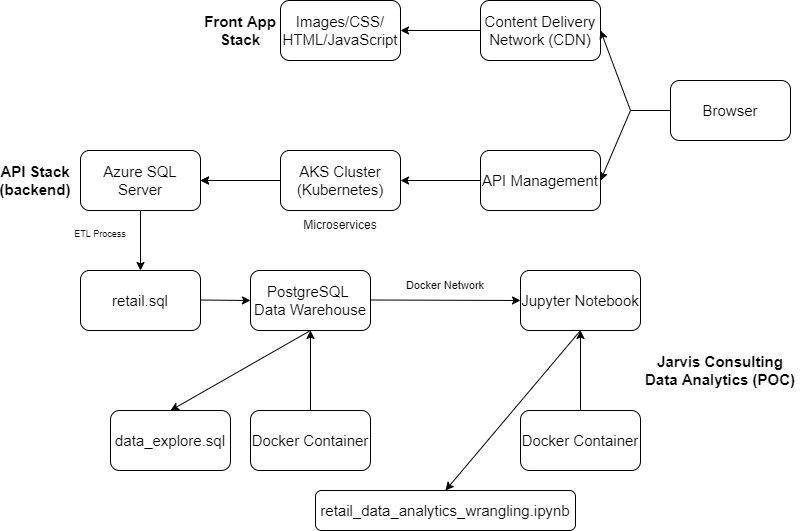

The diagram above was exported from draw.io. Its source (the exported page's mxGraphModel, read from the mxfile embedded in the PNG):
<mxGraphModel dx="1422" dy="794" grid="1" gridSize="10" guides="1" tooltips="1" connect="1" arrows="1" fold="1" page="1" pageScale="1" pageWidth="850" pageHeight="1100" math="0" shadow="0">
  <root>
    <mxCell id="0" />
    <mxCell id="1" parent="0" />
    <mxCell id="f90CfuOYJ7tEPYf4A-9_-3" value="" style="endArrow=classic;html=1;rounded=0;fontSize=15;entryX=0.5;entryY=0;entryDx=0;entryDy=0;exitX=0.5;exitY=1;exitDx=0;exitDy=0;" edge="1" parent="1" source="f90CfuOYJ7tEPYf4A-9_-4" target="f90CfuOYJ7tEPYf4A-9_-5">
      <mxGeometry width="50" height="50" relative="1" as="geometry">
        <mxPoint x="160" y="250" as="sourcePoint" />
        <mxPoint x="240" y="250" as="targetPoint" />
      </mxGeometry>
    </mxCell>
    <mxCell id="f90CfuOYJ7tEPYf4A-9_-4" value="Azure SQL Server" style="rounded=1;whiteSpace=wrap;html=1;fontSize=15;" vertex="1" parent="1">
      <mxGeometry x="110" y="190" width="120" height="60" as="geometry" />
    </mxCell>
    <mxCell id="f90CfuOYJ7tEPYf4A-9_-5" value="retail.sql" style="rounded=1;whiteSpace=wrap;html=1;fontSize=15;" vertex="1" parent="1">
      <mxGeometry x="110" y="310" width="120" height="60" as="geometry" />
    </mxCell>
    <UserObject label="&lt;font style=&quot;font-size: 9px&quot;&gt;ETL Process&lt;/font&gt;" placeholders="1" name="Variable" id="f90CfuOYJ7tEPYf4A-9_-7">
      <mxCell style="text;html=1;strokeColor=none;fillColor=none;align=center;verticalAlign=middle;whiteSpace=wrap;overflow=hidden;fontSize=15;" vertex="1" parent="1">
        <mxGeometry x="90" y="260" width="80" height="20" as="geometry" />
      </mxCell>
    </UserObject>
    <mxCell id="f90CfuOYJ7tEPYf4A-9_-8" value="" style="endArrow=classic;html=1;rounded=0;fontSize=15;entryX=0;entryY=0.5;entryDx=0;entryDy=0;" edge="1" parent="1" target="f90CfuOYJ7tEPYf4A-9_-10">
      <mxGeometry width="50" height="50" relative="1" as="geometry">
        <mxPoint x="230" y="339.5" as="sourcePoint" />
        <mxPoint x="280" y="339.5" as="targetPoint" />
      </mxGeometry>
    </mxCell>
    <mxCell id="f90CfuOYJ7tEPYf4A-9_-10" value="PostgreSQL &lt;br&gt;Data Warehouse" style="rounded=1;whiteSpace=wrap;html=1;fontSize=15;" vertex="1" parent="1">
      <mxGeometry x="280" y="310" width="120" height="60" as="geometry" />
    </mxCell>
    <mxCell id="f90CfuOYJ7tEPYf4A-9_-15" value="" style="endArrow=classic;html=1;rounded=0;fontSize=15;entryX=0;entryY=0.5;entryDx=0;entryDy=0;" edge="1" parent="1" target="f90CfuOYJ7tEPYf4A-9_-16">
      <mxGeometry width="50" height="50" relative="1" as="geometry">
        <mxPoint x="400" y="339.5" as="sourcePoint" />
        <mxPoint x="480" y="339.5" as="targetPoint" />
      </mxGeometry>
    </mxCell>
    <mxCell id="f90CfuOYJ7tEPYf4A-9_-16" value="Jupyter Notebook" style="rounded=1;whiteSpace=wrap;html=1;fontSize=15;" vertex="1" parent="1">
      <mxGeometry x="550" y="310" width="120" height="60" as="geometry" />
    </mxCell>
    <mxCell id="f90CfuOYJ7tEPYf4A-9_-17" value="Docker Network" style="text;html=1;strokeColor=none;fillColor=none;align=center;verticalAlign=middle;whiteSpace=wrap;rounded=0;fontSize=11;" vertex="1" parent="1">
      <mxGeometry x="410" y="310" width="130" height="30" as="geometry" />
    </mxCell>
    <mxCell id="f90CfuOYJ7tEPYf4A-9_-19" value="" style="endArrow=classic;html=1;rounded=0;fontSize=11;exitX=0.5;exitY=0;exitDx=0;exitDy=0;entryX=0.5;entryY=1;entryDx=0;entryDy=0;" edge="1" parent="1" source="f90CfuOYJ7tEPYf4A-9_-20" target="f90CfuOYJ7tEPYf4A-9_-10">
      <mxGeometry width="50" height="50" relative="1" as="geometry">
        <mxPoint x="410" y="450" as="sourcePoint" />
        <mxPoint x="350" y="370" as="targetPoint" />
      </mxGeometry>
    </mxCell>
    <mxCell id="f90CfuOYJ7tEPYf4A-9_-20" value="Docker Container" style="rounded=1;whiteSpace=wrap;html=1;fontSize=15;" vertex="1" parent="1">
      <mxGeometry x="280" y="450" width="120" height="60" as="geometry" />
    </mxCell>
    <mxCell id="f90CfuOYJ7tEPYf4A-9_-21" value="" style="endArrow=classic;html=1;rounded=0;fontSize=11;exitX=0.5;exitY=0;exitDx=0;exitDy=0;entryX=0.5;entryY=1;entryDx=0;entryDy=0;" edge="1" parent="1" source="f90CfuOYJ7tEPYf4A-9_-22" target="f90CfuOYJ7tEPYf4A-9_-16">
      <mxGeometry width="50" height="50" relative="1" as="geometry">
        <mxPoint x="570" y="420" as="sourcePoint" />
        <mxPoint x="620" y="370" as="targetPoint" />
      </mxGeometry>
    </mxCell>
    <mxCell id="f90CfuOYJ7tEPYf4A-9_-22" value="Docker Container" style="rounded=1;whiteSpace=wrap;html=1;fontSize=15;" vertex="1" parent="1">
      <mxGeometry x="550" y="450" width="120" height="60" as="geometry" />
    </mxCell>
    <mxCell id="f90CfuOYJ7tEPYf4A-9_-23" value="data_explore.sql" style="rounded=1;whiteSpace=wrap;html=1;fontSize=15;" vertex="1" parent="1">
      <mxGeometry x="140" y="450" width="120" height="60" as="geometry" />
    </mxCell>
    <mxCell id="f90CfuOYJ7tEPYf4A-9_-24" value="" style="endArrow=classic;html=1;rounded=0;fontSize=15;exitX=0.5;exitY=0;exitDx=0;exitDy=0;entryX=0.5;entryY=0;entryDx=0;entryDy=0;" edge="1" parent="1" target="f90CfuOYJ7tEPYf4A-9_-23">
      <mxGeometry width="50" height="50" relative="1" as="geometry">
        <mxPoint x="340" y="370" as="sourcePoint" />
        <mxPoint x="290" y="420" as="targetPoint" />
      </mxGeometry>
    </mxCell>
    <mxCell id="f90CfuOYJ7tEPYf4A-9_-25" value="retail_data_analytics_wrangling.ipynb" style="rounded=1;whiteSpace=wrap;html=1;fontSize=15;" vertex="1" parent="1">
      <mxGeometry x="345" y="530" width="260" height="40" as="geometry" />
    </mxCell>
    <mxCell id="f90CfuOYJ7tEPYf4A-9_-26" value="" style="endArrow=classic;html=1;rounded=0;fontSize=15;exitX=0.5;exitY=1;exitDx=0;exitDy=0;entryX=0.5;entryY=0;entryDx=0;entryDy=0;" edge="1" parent="1" source="f90CfuOYJ7tEPYf4A-9_-16" target="f90CfuOYJ7tEPYf4A-9_-25">
      <mxGeometry width="50" height="50" relative="1" as="geometry">
        <mxPoint x="530" y="280" as="sourcePoint" />
        <mxPoint x="580" y="230" as="targetPoint" />
      </mxGeometry>
    </mxCell>
    <mxCell id="f90CfuOYJ7tEPYf4A-9_-27" value="" style="endArrow=classic;html=1;rounded=0;fontSize=15;entryX=1;entryY=0.5;entryDx=0;entryDy=0;" edge="1" parent="1" target="f90CfuOYJ7tEPYf4A-9_-4">
      <mxGeometry width="50" height="50" relative="1" as="geometry">
        <mxPoint x="310" y="220" as="sourcePoint" />
        <mxPoint x="480" y="200" as="targetPoint" />
      </mxGeometry>
    </mxCell>
    <mxCell id="f90CfuOYJ7tEPYf4A-9_-29" value="" style="edgeStyle=orthogonalEdgeStyle;rounded=0;orthogonalLoop=1;jettySize=auto;html=1;fontSize=15;exitX=0;exitY=0.5;exitDx=0;exitDy=0;" edge="1" parent="1" source="f90CfuOYJ7tEPYf4A-9_-28" target="f90CfuOYJ7tEPYf4A-9_-4">
      <mxGeometry relative="1" as="geometry" />
    </mxCell>
    <mxCell id="f90CfuOYJ7tEPYf4A-9_-28" value="AKS Cluster (Kubernetes)" style="rounded=1;whiteSpace=wrap;html=1;fontSize=15;" vertex="1" parent="1">
      <mxGeometry x="310" y="190" width="120" height="60" as="geometry" />
    </mxCell>
    <mxCell id="f90CfuOYJ7tEPYf4A-9_-30" value="Microservices" style="text;html=1;strokeColor=none;fillColor=none;align=center;verticalAlign=middle;whiteSpace=wrap;rounded=0;fontSize=12;" vertex="1" parent="1">
      <mxGeometry x="310" y="250" width="120" height="30" as="geometry" />
    </mxCell>
    <mxCell id="f90CfuOYJ7tEPYf4A-9_-33" value="" style="edgeStyle=orthogonalEdgeStyle;rounded=0;orthogonalLoop=1;jettySize=auto;html=1;fontSize=15;exitX=0;exitY=0.5;exitDx=0;exitDy=0;entryX=1;entryY=0.5;entryDx=0;entryDy=0;" edge="1" parent="1" source="f90CfuOYJ7tEPYf4A-9_-34" target="f90CfuOYJ7tEPYf4A-9_-28">
      <mxGeometry relative="1" as="geometry">
        <mxPoint x="510" y="219.5" as="sourcePoint" />
        <mxPoint x="430" y="219.5" as="targetPoint" />
      </mxGeometry>
    </mxCell>
    <mxCell id="f90CfuOYJ7tEPYf4A-9_-34" value="API Management" style="rounded=1;whiteSpace=wrap;html=1;fontSize=15;" vertex="1" parent="1">
      <mxGeometry x="510" y="190" width="120" height="60" as="geometry" />
    </mxCell>
    <mxCell id="f90CfuOYJ7tEPYf4A-9_-35" value="Browser" style="rounded=1;whiteSpace=wrap;html=1;fontSize=15;" vertex="1" parent="1">
      <mxGeometry x="700" y="120" width="120" height="60" as="geometry" />
    </mxCell>
    <mxCell id="f90CfuOYJ7tEPYf4A-9_-36" value="" style="endArrow=none;html=1;rounded=0;fontSize=15;entryX=0;entryY=0.5;entryDx=0;entryDy=0;" edge="1" parent="1" target="f90CfuOYJ7tEPYf4A-9_-35">
      <mxGeometry width="50" height="50" relative="1" as="geometry">
        <mxPoint x="660" y="150" as="sourcePoint" />
        <mxPoint x="690" y="80" as="targetPoint" />
      </mxGeometry>
    </mxCell>
    <mxCell id="f90CfuOYJ7tEPYf4A-9_-37" value="" style="endArrow=classic;html=1;rounded=0;fontSize=15;entryX=1;entryY=0.5;entryDx=0;entryDy=0;" edge="1" parent="1" target="f90CfuOYJ7tEPYf4A-9_-34">
      <mxGeometry width="50" height="50" relative="1" as="geometry">
        <mxPoint x="660" y="150" as="sourcePoint" />
        <mxPoint x="720" y="150" as="targetPoint" />
      </mxGeometry>
    </mxCell>
    <mxCell id="f90CfuOYJ7tEPYf4A-9_-38" value="Content Delivery Network (CDN)" style="rounded=1;whiteSpace=wrap;html=1;fontSize=15;" vertex="1" parent="1">
      <mxGeometry x="510" y="40" width="120" height="60" as="geometry" />
    </mxCell>
    <mxCell id="f90CfuOYJ7tEPYf4A-9_-39" value="" style="endArrow=classic;html=1;rounded=0;fontSize=15;entryX=1;entryY=0.5;entryDx=0;entryDy=0;" edge="1" parent="1" target="f90CfuOYJ7tEPYf4A-9_-38">
      <mxGeometry width="50" height="50" relative="1" as="geometry">
        <mxPoint x="660" y="150" as="sourcePoint" />
        <mxPoint x="635" y="70" as="targetPoint" />
      </mxGeometry>
    </mxCell>
    <mxCell id="f90CfuOYJ7tEPYf4A-9_-40" value="" style="endArrow=classic;html=1;rounded=0;fontSize=15;exitX=0;exitY=0.5;exitDx=0;exitDy=0;" edge="1" parent="1" source="f90CfuOYJ7tEPYf4A-9_-38" target="f90CfuOYJ7tEPYf4A-9_-41">
      <mxGeometry width="50" height="50" relative="1" as="geometry">
        <mxPoint x="405" y="90" as="sourcePoint" />
        <mxPoint x="430" y="70" as="targetPoint" />
      </mxGeometry>
    </mxCell>
    <mxCell id="f90CfuOYJ7tEPYf4A-9_-41" value="Images/CSS/&lt;br&gt;HTML/JavaScript" style="rounded=1;whiteSpace=wrap;html=1;fontSize=15;" vertex="1" parent="1">
      <mxGeometry x="310" y="40" width="120" height="60" as="geometry" />
    </mxCell>
    <mxCell id="f90CfuOYJ7tEPYf4A-9_-42" value="&lt;b&gt;Front App&lt;br&gt;Stack&lt;/b&gt;" style="text;html=1;strokeColor=none;fillColor=none;align=center;verticalAlign=middle;whiteSpace=wrap;rounded=0;fontSize=15;" vertex="1" parent="1">
      <mxGeometry x="220" y="45" width="100" height="50" as="geometry" />
    </mxCell>
    <mxCell id="f90CfuOYJ7tEPYf4A-9_-43" value="&lt;b&gt;API Stack&lt;br&gt;(backend)&lt;br&gt;&lt;/b&gt;" style="text;html=1;strokeColor=none;fillColor=none;align=center;verticalAlign=middle;whiteSpace=wrap;rounded=0;fontSize=15;" vertex="1" parent="1">
      <mxGeometry x="30" y="200" width="70" height="40" as="geometry" />
    </mxCell>
    <mxCell id="f90CfuOYJ7tEPYf4A-9_-44" value="Jarvis Consulting Data Analytics (POC)" style="text;html=1;strokeColor=none;fillColor=none;align=center;verticalAlign=middle;whiteSpace=wrap;rounded=0;fontSize=15;fontStyle=1" vertex="1" parent="1">
      <mxGeometry x="670" y="390" width="160" height="40" as="geometry" />
    </mxCell>
  </root>
</mxGraphModel>